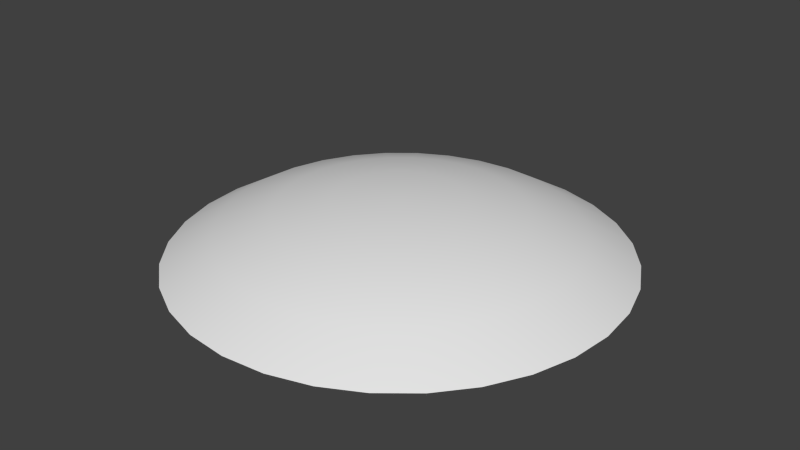 # Source: Gem.blend  (saved by Blender 2.71.0; exported with 4.5.12 LTS)
import bpy
from mathutils import Matrix  # noqa: F401  (used for matrix-valued properties, if any)

bpy.ops.wm.read_factory_settings(use_empty=True)
scene = bpy.context.scene
scene.name = 'Scene'

# ---- collections
col_collection_1 = bpy.data.collections.new('Collection 1'); scene.collection.children.link(col_collection_1)

# ---- world
world_world = bpy.data.worlds.new('World'); scene.world = world_world
world_world.color = (0.05088, 0.05088, 0.05088)
world_world.use_sun_shadow = False
world_world.sun_shadow_jitter_overblur = 0.0
world_world.cycles.sampling_method = 'MANUAL'
world_world.cycles.sample_map_resolution = 256

# ---- meshes
me_circle = bpy.data.meshes.new('Circle')
me_circle.from_pydata([(0.0, 0.5, 0.00147), (-0.09755, 0.4904, 0.00147), (-0.1913, 0.4619, 0.00147), (-0.2778, 0.4157, 0.00147), (-0.3536, 0.3536, 0.00147), (-0.4157, 0.2778, 0.00147), (-0.4619, 0.1913, 0.00147), (-0.4904, 0.09755, 0.00147), (-0.5, 3.775e-08, 0.00147), (-0.4904, -0.09755, 0.00147), (-0.4619, -0.1913, 0.00147), (-0.4157, -0.2778, 0.00147), (-0.3536, -0.3536, 0.00147), (-0.2778, -0.4157, 0.00147), (-0.1913, -0.4619, 0.00147), (-0.09755, -0.4904, 0.00147), (1.629e-07, -0.5, 0.00147), (0.09755, -0.4904, 0.00147), (0.1913, -0.4619, 0.00147), (0.2778, -0.4157, 0.00147), (0.3536, -0.3536, 0.00147), (0.4157, -0.2778, 0.00147), (0.4619, -0.1913, 0.00147), (0.4904, -0.09754, 0.00147), (0.5, 4.828e-07, 0.00147), (0.4904, 0.09755, 0.00147), (0.4619, 0.1913, 0.00147), (0.4157, 0.2778, 0.00147), (0.3536, 0.3536, 0.00147), (0.2778, 0.4157, 0.00147), (0.1913, 0.4619, 0.00147), (0.09754, 0.4904, 0.00147), (0.0, 0.3913, 0.0631), (-0.07634, 0.3838, 0.0631), (-0.1497, 0.3615, 0.0631), (-0.2174, 0.3253, 0.0631), (-0.2767, 0.2767, 0.0631), (-0.3253, 0.2174, 0.0631), (-0.3615, 0.1497, 0.0631), (-0.3838, 0.07634, 0.0631), (-0.3913, 2.954e-08, 0.0631), (-0.3838, -0.07634, 0.0631), (-0.3615, -0.1497, 0.0631), (-0.3253, -0.2174, 0.0631), (-0.2767, -0.2767, 0.0631), (-0.2174, -0.3253, 0.0631), (-0.1497, -0.3615, 0.0631), (-0.07634, -0.3838, 0.0631), (1.275e-07, -0.3913, 0.0631), (0.07634, -0.3838, 0.0631), (0.1497, -0.3615, 0.0631), (0.2174, -0.3253, 0.0631), (0.2767, -0.2767, 0.0631), (0.3253, -0.2174, 0.0631), (0.3615, -0.1497, 0.0631), (0.3838, -0.07634, 0.0631), (0.3913, 3.778e-07, 0.0631), (0.3838, 0.07634, 0.0631), (0.3615, 0.1497, 0.0631), (0.3253, 0.2174, 0.0631), (0.2767, 0.2767, 0.0631), (0.2174, 0.3253, 0.0631), (0.1497, 0.3615, 0.0631), (0.07634, 0.3838, 0.0631), (0.0, 0.2678, 0.1049), (-0.05224, 0.2626, 0.1049), (-0.1025, 0.2474, 0.1049), (-0.1488, 0.2226, 0.1049), (-0.1893, 0.1893, 0.1049), (-0.2226, 0.1488, 0.1049), (-0.2474, 0.1025, 0.1049), (-0.2626, 0.05224, 0.1049), (-0.2678, 2.021e-08, 0.1049), (-0.2626, -0.05224, 0.1049), (-0.2474, -0.1025, 0.1049), (-0.2226, -0.1488, 0.1049), (-0.1893, -0.1893, 0.1049), (-0.1488, -0.2226, 0.1049), (-0.1025, -0.2474, 0.1049), (-0.05224, -0.2626, 0.1049), (8.725e-08, -0.2678, 0.1049), (0.05224, -0.2626, 0.1049), (0.1025, -0.2474, 0.1049), (0.1488, -0.2226, 0.1049), (0.1893, -0.1893, 0.1049), (0.2226, -0.1488, 0.1049), (0.2474, -0.1025, 0.1049), (0.2626, -0.05224, 0.1049), (0.2678, 2.585e-07, 0.1049), (0.2626, 0.05224, 0.1049), (0.2474, 0.1025, 0.1049), (0.2226, 0.1488, 0.1049), (0.1893, 0.1893, 0.1049), (0.1488, 0.2226, 0.1049), (0.1025, 0.2474, 0.1049), (0.05224, 0.2626, 0.1049), (0.0, 0.1434, 0.1272), (-0.02797, 0.1406, 0.1272), (-0.05487, 0.1325, 0.1272), (-0.07966, 0.1192, 0.1272), (-0.1014, 0.1014, 0.1272), (-0.1192, 0.07966, 0.1272), (-0.1325, 0.05487, 0.1272), (-0.1406, 0.02797, 0.1272), (-0.1434, 1.083e-08, 0.1272), (-0.1406, -0.02797, 0.1272), (-0.1325, -0.05487, 0.1272), (-0.1192, -0.07966, 0.1272), (-0.1014, -0.1014, 0.1272), (-0.07966, -0.1192, 0.1272), (-0.05487, -0.1325, 0.1272), (-0.02797, -0.1406, 0.1272), (4.672e-08, -0.1434, 0.1272), (0.02797, -0.1406, 0.1272), (0.05487, -0.1325, 0.1272), (0.07966, -0.1192, 0.1272), (0.1014, -0.1014, 0.1272), (0.1192, -0.07966, 0.1272), (0.1325, -0.05487, 0.1272), (0.1406, -0.02797, 0.1272), (0.1434, 1.385e-07, 0.1272), (0.1406, 0.02797, 0.1272), (0.1325, 0.05487, 0.1272), (0.1192, 0.07966, 0.1272), (0.1014, 0.1014, 0.1272), (0.07966, 0.1192, 0.1272), (0.05487, 0.1325, 0.1272), (0.02797, 0.1406, 0.1272), (0.0, -7.451e-09, 0.1365)], [], [(23, 24, 56, 55), (1, 2, 34, 33), (12, 13, 45, 44), (21, 22, 54, 53), (10, 11, 43, 42), (30, 31, 63, 62), (19, 20, 52, 51), (8, 9, 41, 40), (28, 29, 61, 60), (17, 18, 50, 49), (6, 7, 39, 38), (26, 27, 59, 58), (4, 5, 37, 36), (15, 16, 48, 47), (24, 25, 57, 56), (2, 3, 35, 34), (13, 14, 46, 45), (22, 23, 55, 54), (0, 1, 33, 32), (11, 12, 44, 43), (31, 0, 32, 63), (20, 21, 53, 52), (9, 10, 42, 41), (29, 30, 62, 61), (18, 19, 51, 50), (7, 8, 40, 39), (27, 28, 60, 59), (16, 17, 49, 48), (5, 6, 38, 37), (25, 26, 58, 57), (3, 4, 36, 35), (14, 15, 47, 46), (56, 57, 89, 88), (34, 35, 67, 66), (45, 46, 78, 77), (54, 55, 87, 86), (32, 33, 65, 64), (43, 44, 76, 75), (63, 32, 64, 95), (52, 53, 85, 84), (41, 42, 74, 73), (61, 62, 94, 93), (50, 51, 83, 82), (39, 40, 72, 71), (59, 60, 92, 91), (48, 49, 81, 80), (37, 38, 70, 69), (57, 58, 90, 89), (35, 36, 68, 67), (46, 47, 79, 78), (55, 56, 88, 87), (33, 34, 66, 65), (44, 45, 77, 76), (53, 54, 86, 85), (42, 43, 75, 74), (62, 63, 95, 94), (51, 52, 84, 83), (40, 41, 73, 72), (60, 61, 93, 92), (49, 50, 82, 81), (38, 39, 71, 70), (58, 59, 91, 90), (36, 37, 69, 68), (47, 48, 80, 79), (90, 91, 123, 122), (68, 69, 101, 100), (79, 80, 112, 111), (88, 89, 121, 120), (66, 67, 99, 98), (77, 78, 110, 109), (86, 87, 119, 118), (64, 65, 97, 96), (75, 76, 108, 107), (95, 64, 96, 127), (84, 85, 117, 116), (73, 74, 106, 105), (93, 94, 126, 125), (82, 83, 115, 114), (71, 72, 104, 103), (91, 92, 124, 123), (80, 81, 113, 112), (69, 70, 102, 101), (89, 90, 122, 121), (67, 68, 100, 99), (78, 79, 111, 110), (87, 88, 120, 119), (65, 66, 98, 97), (76, 77, 109, 108), (85, 86, 118, 117), (74, 75, 107, 106), (94, 95, 127, 126), (83, 84, 116, 115), (72, 73, 105, 104), (92, 93, 125, 124), (81, 82, 114, 113), (70, 71, 103, 102), (128, 96, 97), (128, 97, 98), (128, 98, 99), (128, 99, 100), (128, 100, 101), (128, 101, 102), (128, 102, 103), (128, 103, 104), (128, 104, 105), (128, 105, 106), (128, 106, 107), (128, 107, 108), (128, 108, 109), (128, 109, 110), (128, 110, 111), (128, 111, 112), (128, 112, 113), (128, 113, 114), (128, 114, 115), (128, 115, 116), (128, 116, 117), (128, 117, 118), (128, 118, 119), (128, 119, 120), (128, 120, 121), (128, 121, 122), (128, 122, 123), (128, 123, 124), (128, 124, 125), (128, 125, 126), (128, 126, 127), (128, 127, 96)])
me_circle.polygons.foreach_set('use_smooth', [True] * 128)
me_circle.use_remesh_preserve_volume = False
me_circle.use_remesh_preserve_attributes = False
me_circle.use_mirror_vertex_groups = False
me_circle.update()

# ---- objects
ob_circle = bpy.data.objects.new('Circle', me_circle)

# ---- transforms, parenting, visibility, modifiers, constraints
ob_circle.location = (0.0, 0.0, 0.0)
ob_circle.lineart.crease_threshold = 0.0

# ---- collection membership
col_collection_1.objects.link(ob_circle)

# ---- scene / render settings (as saved in the file)
scene.frame_start = 1; scene.frame_end = 250; scene.frame_set(1)
scene.render.engine = 'BLENDER_EEVEE_NEXT'
scene.render.resolution_percentage = 50
scene.render.dither_intensity = 0.0
scene.cycles.use_denoising = False
scene.cycles.samples = 10
scene.cycles.sampling_pattern = 'TABULATED_SOBOL'
scene.cycles.light_sampling_threshold = 0.0
scene.cycles.use_adaptive_sampling = False
scene.cycles.use_light_tree = False
scene.cycles.blur_glossy = 0.0
scene.cycles.volume_bounces = 1
scene.cycles.pixel_filter_type = 'GAUSSIAN'
scene.cycles.sample_clamp_indirect = 0.0
scene.view_settings.view_transform = 'Standard'
bpy.context.view_layer.update()

# ---- added for rendering (the .blend has no active camera and no usable light): camera, sun
cam_auto = bpy.data.cameras.new('AutoCamera')
cam_auto.lens = 50.0
cam_auto.sensor_width = 36.0
cam_auto.clip_end = 1000.0
ob_auto_camera = bpy.data.objects.new('AutoCamera', cam_auto)
scene.collection.objects.link(ob_auto_camera)
ob_auto_camera.location = (1.31442, -1.5773, 1.12053)
ob_auto_camera.rotation_euler = (1.09748, -7.21219e-08, 0.694738)
scene.camera = ob_auto_camera
light_auto_sun = bpy.data.lights.new('AutoSun', 'SUN')
light_auto_sun.energy = 3.0
light_auto_sun.angle = 0.0523599
ob_auto_sun = bpy.data.objects.new('AutoSun', light_auto_sun)
scene.collection.objects.link(ob_auto_sun)
ob_auto_sun.rotation_euler = (0.872665, 0.174533, 0.523599)
bpy.context.view_layer.update()
